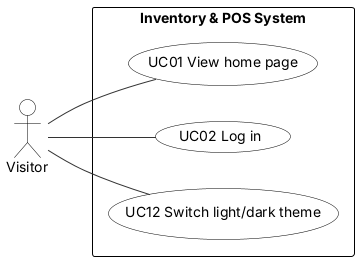

The diagram above was rendered by PlantUML. Its source (embedded in the PNG):
@startuml
' Use cases of the Visitor - Inventory & POS System v0.18.2 (report, Lecture 5)
' Edit: paste into draw.io (Arrange > Insert > Advanced > PlantUML) or planttext.com
skinparam defaultFontName Arial
skinparam shadowing false
skinparam ArrowColor #333333
skinparam rectangle {
  BackgroundColor White
  BorderColor Black
}
skinparam usecase {
  BackgroundColor White
  BorderColor Black
}
skinparam class {
  BackgroundColor White
  BorderColor Black
  HeaderBackgroundColor #E6F1EE
}
skinparam activity {
  BackgroundColor White
  BorderColor Black
}
skinparam state {
  BackgroundColor White
  BorderColor Black
}
skinparam sequence {
  ParticipantBackgroundColor White
  ParticipantBorderColor Black
  LifeLineBorderColor #888888
  ActorBorderColor Black
  ActorBackgroundColor White
}
skinparam note {
  BackgroundColor #FFFBEA
  BorderColor #C9B458
}
skinparam swimlaneWidth same
hide circle

left to right direction
actor "Visitor" as A
rectangle "Inventory & POS System" {
  usecase "UC01 View home page" as U0
  usecase "UC02 Log in" as U1
  usecase "UC12 Switch light/dark theme" as U2
}
A -- U0
A -- U1
A -- U2
@enduml